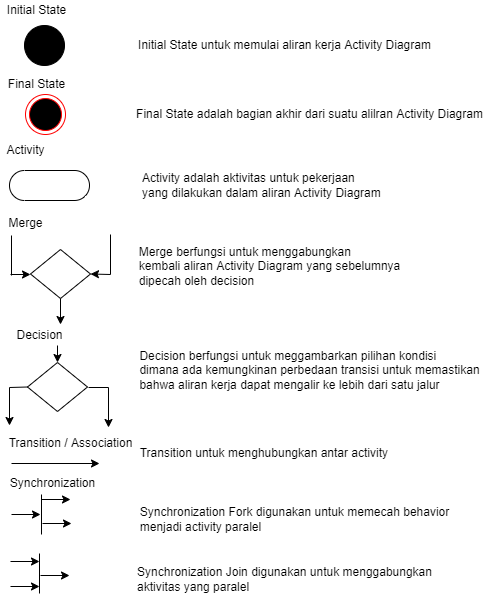

The diagram above was exported from draw.io. Its source (the exported page's mxGraphModel, read from the mxfile embedded in the PNG):
<mxGraphModel dx="1038" dy="579" grid="1" gridSize="10" guides="1" tooltips="1" connect="1" arrows="1" fold="1" page="1" pageScale="1" pageWidth="850" pageHeight="1100" math="0" shadow="0">
  <root>
    <mxCell id="0" />
    <mxCell id="1" parent="0" />
    <mxCell id="K2i6WFZKaZB5ZROmcnOe-1" value="" style="ellipse;html=1;shape=endState;fillColor=#000000;strokeColor=#ff0000;" vertex="1" parent="1">
      <mxGeometry x="56" y="94" width="40" height="40" as="geometry" />
    </mxCell>
    <mxCell id="K2i6WFZKaZB5ZROmcnOe-2" value="Initial State untuk memulai aliran kerja Activity Diagram" style="text;html=1;align=center;verticalAlign=middle;resizable=0;points=[];autosize=1;strokeColor=none;fillColor=none;" vertex="1" parent="1">
      <mxGeometry x="160" y="35" width="310" height="20" as="geometry" />
    </mxCell>
    <mxCell id="K2i6WFZKaZB5ZROmcnOe-4" value="" style="verticalLabelPosition=bottom;verticalAlign=top;html=1;shape=mxgraph.flowchart.on-page_reference;labelBackgroundColor=#000000;fillColor=#000000;" vertex="1" parent="1">
      <mxGeometry x="55" y="25" width="40" height="40" as="geometry" />
    </mxCell>
    <mxCell id="K2i6WFZKaZB5ZROmcnOe-6" value="Initial State" style="text;html=1;align=center;verticalAlign=middle;resizable=0;points=[];autosize=1;strokeColor=none;fillColor=none;" vertex="1" parent="1">
      <mxGeometry x="32" width="70" height="20" as="geometry" />
    </mxCell>
    <mxCell id="K2i6WFZKaZB5ZROmcnOe-7" value="Final State" style="text;html=1;align=center;verticalAlign=middle;resizable=0;points=[];autosize=1;strokeColor=none;fillColor=none;" vertex="1" parent="1">
      <mxGeometry x="32" y="74" width="70" height="20" as="geometry" />
    </mxCell>
    <mxCell id="K2i6WFZKaZB5ZROmcnOe-8" value="Final State adalah bagian akhir dari suatu alilran Activity Diagram" style="text;html=1;align=center;verticalAlign=middle;resizable=0;points=[];autosize=1;strokeColor=none;fillColor=none;" vertex="1" parent="1">
      <mxGeometry x="160" y="104" width="360" height="20" as="geometry" />
    </mxCell>
    <mxCell id="K2i6WFZKaZB5ZROmcnOe-10" value="" style="html=1;dashed=0;whitespace=wrap;shape=mxgraph.dfd.start;labelBackgroundColor=#000000;fillColor=default;" vertex="1" parent="1">
      <mxGeometry x="40" y="170" width="80" height="30" as="geometry" />
    </mxCell>
    <mxCell id="K2i6WFZKaZB5ZROmcnOe-11" value="Activity" style="text;html=1;align=center;verticalAlign=middle;resizable=0;points=[];autosize=1;strokeColor=none;fillColor=none;" vertex="1" parent="1">
      <mxGeometry x="31" y="140" width="50" height="20" as="geometry" />
    </mxCell>
    <mxCell id="K2i6WFZKaZB5ZROmcnOe-12" value="Activity adalah aktivitas untuk pekerjaan &lt;br&gt;yang dilakukan dalam aliran Activity Diagram" style="text;html=1;align=left;verticalAlign=middle;resizable=0;points=[];autosize=1;strokeColor=none;fillColor=none;" vertex="1" parent="1">
      <mxGeometry x="171" y="170" width="250" height="30" as="geometry" />
    </mxCell>
    <mxCell id="K2i6WFZKaZB5ZROmcnOe-13" value="" style="shape=rhombus;html=1;dashed=0;whitespace=wrap;perimeter=rhombusPerimeter;labelBackgroundColor=#000000;fillColor=default;" vertex="1" parent="1">
      <mxGeometry x="61" y="249" width="60" height="49" as="geometry" />
    </mxCell>
    <mxCell id="K2i6WFZKaZB5ZROmcnOe-14" value="" style="endArrow=classic;html=1;rounded=0;entryX=1;entryY=0.5;entryDx=0;entryDy=0;" edge="1" parent="1" target="K2i6WFZKaZB5ZROmcnOe-13">
      <mxGeometry width="50" height="50" relative="1" as="geometry">
        <mxPoint x="141" y="274" as="sourcePoint" />
        <mxPoint x="461" y="199" as="targetPoint" />
      </mxGeometry>
    </mxCell>
    <mxCell id="K2i6WFZKaZB5ZROmcnOe-16" value="" style="endArrow=classic;html=1;rounded=0;entryX=1;entryY=0.5;entryDx=0;entryDy=0;" edge="1" parent="1">
      <mxGeometry width="50" height="50" relative="1" as="geometry">
        <mxPoint x="41" y="274" as="sourcePoint" />
        <mxPoint x="61" y="274" as="targetPoint" />
      </mxGeometry>
    </mxCell>
    <mxCell id="K2i6WFZKaZB5ZROmcnOe-19" value="" style="endArrow=none;html=1;rounded=0;" edge="1" parent="1">
      <mxGeometry width="50" height="50" relative="1" as="geometry">
        <mxPoint x="141" y="274" as="sourcePoint" />
        <mxPoint x="141" y="234" as="targetPoint" />
      </mxGeometry>
    </mxCell>
    <mxCell id="K2i6WFZKaZB5ZROmcnOe-20" value="" style="endArrow=none;html=1;rounded=0;" edge="1" parent="1">
      <mxGeometry width="50" height="50" relative="1" as="geometry">
        <mxPoint x="42" y="275" as="sourcePoint" />
        <mxPoint x="42" y="235" as="targetPoint" />
      </mxGeometry>
    </mxCell>
    <mxCell id="K2i6WFZKaZB5ZROmcnOe-21" value="" style="endArrow=classic;html=1;rounded=0;exitX=0.5;exitY=1;exitDx=0;exitDy=0;" edge="1" parent="1" source="K2i6WFZKaZB5ZROmcnOe-13">
      <mxGeometry width="50" height="50" relative="1" as="geometry">
        <mxPoint x="400" y="294" as="sourcePoint" />
        <mxPoint x="91" y="324" as="targetPoint" />
      </mxGeometry>
    </mxCell>
    <mxCell id="K2i6WFZKaZB5ZROmcnOe-22" value="Merge" style="text;html=1;align=center;verticalAlign=middle;resizable=0;points=[];autosize=1;strokeColor=none;fillColor=none;" vertex="1" parent="1">
      <mxGeometry x="31" y="213" width="50" height="20" as="geometry" />
    </mxCell>
    <mxCell id="K2i6WFZKaZB5ZROmcnOe-23" value="&lt;div style=&quot;text-align: left&quot;&gt;&lt;span&gt;Merge berfungsi untuk menggabungkan&amp;nbsp;&lt;/span&gt;&lt;/div&gt;&lt;div style=&quot;text-align: left&quot;&gt;&lt;span&gt;kembali aliran Activity Diagram yang sebelumnya&lt;/span&gt;&lt;/div&gt;&lt;div style=&quot;text-align: left&quot;&gt;&lt;span&gt;dipecah oleh decision&lt;/span&gt;&lt;/div&gt;" style="text;html=1;align=center;verticalAlign=middle;resizable=0;points=[];autosize=1;strokeColor=none;fillColor=none;" vertex="1" parent="1">
      <mxGeometry x="160" y="241" width="280" height="50" as="geometry" />
    </mxCell>
    <mxCell id="K2i6WFZKaZB5ZROmcnOe-24" value="" style="shape=rhombus;html=1;dashed=0;whitespace=wrap;perimeter=rhombusPerimeter;labelBackgroundColor=#000000;fillColor=default;" vertex="1" parent="1">
      <mxGeometry x="58" y="362" width="60" height="49" as="geometry" />
    </mxCell>
    <mxCell id="K2i6WFZKaZB5ZROmcnOe-25" value="" style="endArrow=classic;html=1;rounded=0;entryX=0.5;entryY=0;entryDx=0;entryDy=0;" edge="1" parent="1" target="K2i6WFZKaZB5ZROmcnOe-24">
      <mxGeometry width="50" height="50" relative="1" as="geometry">
        <mxPoint x="88" y="345" as="sourcePoint" />
        <mxPoint x="450" y="215" as="targetPoint" />
      </mxGeometry>
    </mxCell>
    <mxCell id="K2i6WFZKaZB5ZROmcnOe-27" value="" style="endArrow=classic;html=1;rounded=0;" edge="1" parent="1">
      <mxGeometry width="50" height="50" relative="1" as="geometry">
        <mxPoint x="119" y="387" as="sourcePoint" />
        <mxPoint x="139" y="427" as="targetPoint" />
        <Array as="points">
          <mxPoint x="139" y="387" />
        </Array>
      </mxGeometry>
    </mxCell>
    <mxCell id="K2i6WFZKaZB5ZROmcnOe-30" value="" style="endArrow=classic;html=1;rounded=0;exitX=0;exitY=0.5;exitDx=0;exitDy=0;" edge="1" parent="1" source="K2i6WFZKaZB5ZROmcnOe-24">
      <mxGeometry width="50" height="50" relative="1" as="geometry">
        <mxPoint x="400" y="265" as="sourcePoint" />
        <mxPoint x="40" y="425" as="targetPoint" />
        <Array as="points">
          <mxPoint x="40" y="387" />
        </Array>
      </mxGeometry>
    </mxCell>
    <mxCell id="K2i6WFZKaZB5ZROmcnOe-31" value="Decision" style="text;html=1;align=center;verticalAlign=middle;resizable=0;points=[];autosize=1;strokeColor=none;fillColor=none;" vertex="1" parent="1">
      <mxGeometry x="40" y="325" width="60" height="20" as="geometry" />
    </mxCell>
    <mxCell id="K2i6WFZKaZB5ZROmcnOe-32" value="&lt;div style=&quot;text-align: left&quot;&gt;&lt;span&gt;Decision berfungsi untuk meggambarkan pilihan kondisi&lt;/span&gt;&lt;/div&gt;&lt;div style=&quot;text-align: left&quot;&gt;&lt;span&gt;dimana ada kemungkinan perbedaan transisi untuk memastikan&lt;/span&gt;&lt;/div&gt;&lt;div style=&quot;text-align: left&quot;&gt;&lt;span&gt;bahwa aliran kerja dapat mengalir ke lebih dari satu jalur&lt;/span&gt;&lt;/div&gt;" style="text;html=1;align=center;verticalAlign=middle;resizable=0;points=[];autosize=1;strokeColor=none;fillColor=none;" vertex="1" parent="1">
      <mxGeometry x="160" y="345" width="360" height="50" as="geometry" />
    </mxCell>
    <mxCell id="K2i6WFZKaZB5ZROmcnOe-33" value="" style="endArrow=classic;html=1;rounded=0;" edge="1" parent="1">
      <mxGeometry width="50" height="50" relative="1" as="geometry">
        <mxPoint x="42" y="463" as="sourcePoint" />
        <mxPoint x="130" y="463" as="targetPoint" />
      </mxGeometry>
    </mxCell>
    <mxCell id="K2i6WFZKaZB5ZROmcnOe-34" value="Transition / Association" style="text;html=1;align=center;verticalAlign=middle;resizable=0;points=[];autosize=1;strokeColor=none;fillColor=none;" vertex="1" parent="1">
      <mxGeometry x="31" y="433" width="140" height="20" as="geometry" />
    </mxCell>
    <mxCell id="K2i6WFZKaZB5ZROmcnOe-35" value="Transition untuk menghubungkan antar activity&amp;nbsp;" style="text;html=1;align=center;verticalAlign=middle;resizable=0;points=[];autosize=1;strokeColor=none;fillColor=none;" vertex="1" parent="1">
      <mxGeometry x="161" y="443" width="270" height="20" as="geometry" />
    </mxCell>
    <mxCell id="K2i6WFZKaZB5ZROmcnOe-38" value="" style="endArrow=classic;html=1;rounded=0;" edge="1" parent="1">
      <mxGeometry width="50" height="50" relative="1" as="geometry">
        <mxPoint x="42" y="514" as="sourcePoint" />
        <mxPoint x="71" y="514" as="targetPoint" />
      </mxGeometry>
    </mxCell>
    <mxCell id="K2i6WFZKaZB5ZROmcnOe-39" value="" style="endArrow=none;html=1;rounded=0;" edge="1" parent="1">
      <mxGeometry width="50" height="50" relative="1" as="geometry">
        <mxPoint x="72" y="534" as="sourcePoint" />
        <mxPoint x="72" y="494" as="targetPoint" />
      </mxGeometry>
    </mxCell>
    <mxCell id="K2i6WFZKaZB5ZROmcnOe-40" value="" style="endArrow=classic;html=1;rounded=0;" edge="1" parent="1">
      <mxGeometry width="50" height="50" relative="1" as="geometry">
        <mxPoint x="73" y="523" as="sourcePoint" />
        <mxPoint x="102" y="523" as="targetPoint" />
      </mxGeometry>
    </mxCell>
    <mxCell id="K2i6WFZKaZB5ZROmcnOe-41" value="" style="endArrow=classic;html=1;rounded=0;" edge="1" parent="1">
      <mxGeometry width="50" height="50" relative="1" as="geometry">
        <mxPoint x="72" y="499" as="sourcePoint" />
        <mxPoint x="101" y="499" as="targetPoint" />
      </mxGeometry>
    </mxCell>
    <mxCell id="K2i6WFZKaZB5ZROmcnOe-42" value="Synchronization" style="text;html=1;align=center;verticalAlign=middle;resizable=0;points=[];autosize=1;strokeColor=none;fillColor=none;" vertex="1" parent="1">
      <mxGeometry x="33" y="473" width="100" height="20" as="geometry" />
    </mxCell>
    <mxCell id="K2i6WFZKaZB5ZROmcnOe-43" value="&lt;div style=&quot;text-align: left&quot;&gt;&lt;span&gt;Synchronization Fork digunakan untuk memecah behavior&lt;/span&gt;&lt;/div&gt;&lt;div style=&quot;text-align: left&quot;&gt;&lt;span&gt;menjadi activity paralel&lt;/span&gt;&lt;/div&gt;" style="text;html=1;align=center;verticalAlign=middle;resizable=0;points=[];autosize=1;strokeColor=none;fillColor=none;" vertex="1" parent="1">
      <mxGeometry x="160" y="504" width="330" height="30" as="geometry" />
    </mxCell>
    <mxCell id="K2i6WFZKaZB5ZROmcnOe-44" value="" style="endArrow=classic;html=1;rounded=0;" edge="1" parent="1">
      <mxGeometry width="50" height="50" relative="1" as="geometry">
        <mxPoint x="41" y="561" as="sourcePoint" />
        <mxPoint x="70" y="561" as="targetPoint" />
      </mxGeometry>
    </mxCell>
    <mxCell id="K2i6WFZKaZB5ZROmcnOe-45" value="" style="endArrow=classic;html=1;rounded=0;" edge="1" parent="1">
      <mxGeometry width="50" height="50" relative="1" as="geometry">
        <mxPoint x="41" y="586" as="sourcePoint" />
        <mxPoint x="70" y="586" as="targetPoint" />
      </mxGeometry>
    </mxCell>
    <mxCell id="K2i6WFZKaZB5ZROmcnOe-46" value="" style="endArrow=none;html=1;rounded=0;" edge="1" parent="1">
      <mxGeometry width="50" height="50" relative="1" as="geometry">
        <mxPoint x="70" y="593" as="sourcePoint" />
        <mxPoint x="70" y="553" as="targetPoint" />
      </mxGeometry>
    </mxCell>
    <mxCell id="K2i6WFZKaZB5ZROmcnOe-47" value="" style="endArrow=classic;html=1;rounded=0;" edge="1" parent="1">
      <mxGeometry width="50" height="50" relative="1" as="geometry">
        <mxPoint x="71" y="575" as="sourcePoint" />
        <mxPoint x="100" y="575" as="targetPoint" />
      </mxGeometry>
    </mxCell>
    <mxCell id="K2i6WFZKaZB5ZROmcnOe-48" value="&lt;div style=&quot;text-align: left&quot;&gt;&lt;span&gt;Synchronization Join digunakan untuk menggabungkan&lt;/span&gt;&lt;/div&gt;&lt;div style=&quot;text-align: left&quot;&gt;&lt;span&gt;aktivitas yang paralel&lt;/span&gt;&lt;/div&gt;" style="text;html=1;align=center;verticalAlign=middle;resizable=0;points=[];autosize=1;strokeColor=none;fillColor=none;" vertex="1" parent="1">
      <mxGeometry x="160" y="564" width="310" height="30" as="geometry" />
    </mxCell>
  </root>
</mxGraphModel>